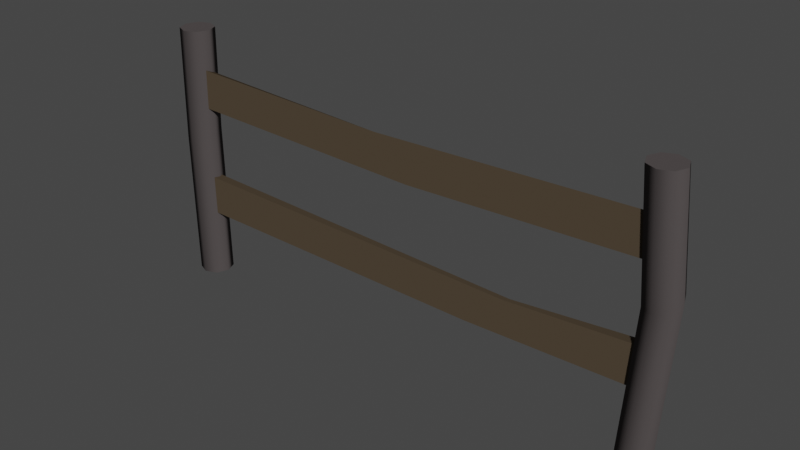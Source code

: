 # Source: fence.blend  (saved by Blender 2.90.8; exported with 4.5.12 LTS)
import bpy
from mathutils import Matrix  # noqa: F401  (used for matrix-valued properties, if any)

bpy.ops.wm.read_factory_settings(use_empty=True)
scene = bpy.context.scene
scene.name = 'Scene'

# ---- collections
col_collection = bpy.data.collections.new('Collection'); scene.collection.children.link(col_collection)

# ---- materials (node trees are filled in below, after node groups)
mat_lambert2sg = bpy.data.materials.new('lambert2SG')
mat_lambert2sg.surface_render_method = 'BLENDED'
mat_lambert2sg.blend_method = 'BLEND'
mat_lambert2sg.use_transparent_shadow = False
mat_lambert2sg.diffuse_color = (0.08, 0.06, 0.04, 1.0)
mat_lambert2sg.roughness = 1.0
mat_lambert2sg.specular_intensity = 0.0
mat_lambert3sg = bpy.data.materials.new('lambert3SG')
mat_lambert3sg.surface_render_method = 'BLENDED'
mat_lambert3sg.blend_method = 'BLEND'
mat_lambert3sg.use_transparent_shadow = False
mat_lambert3sg.diffuse_color = (0.08, 0.07, 0.07, 1.0)
mat_lambert3sg.roughness = 1.0
mat_lambert3sg.specular_intensity = 0.0

# ---- material node trees
mat_lambert2sg.use_nodes = True; mat_lambert2sg.node_tree.nodes.clear()
_N = mat_lambert2sg.node_tree.nodes; _L = mat_lambert2sg.node_tree.links
n0 = _N.new('ShaderNodeBsdfPrincipled'); n0.name = 'Principled BSDF'; n0.location = (10, 300)
n0.distribution = 'GGX'
n0.subsurface_method = 'BURLEY'
n0.inputs[0].default_value = (0.08, 0.06, 0.04, 1.0)
n0.inputs[2].default_value = 1.0
n0.inputs[3].default_value = 1.0
n0.inputs[13].default_value = 0.0
n0.inputs[27].default_value = (0.0, 0.0, 0.0, 1.0)
n0.inputs[28].default_value = 1.0
n1 = _N.new('ShaderNodeOutputMaterial'); n1.name = 'Material Output'; n1.location = (300, 300)
_L.new(n0.outputs[0], n1.inputs[0])
n1.is_active_output = True
mat_lambert3sg.use_nodes = True; mat_lambert3sg.node_tree.nodes.clear()
_N = mat_lambert3sg.node_tree.nodes; _L = mat_lambert3sg.node_tree.links
n0 = _N.new('ShaderNodeBsdfPrincipled'); n0.name = 'Principled BSDF'; n0.location = (10, 300)
n0.distribution = 'GGX'
n0.subsurface_method = 'BURLEY'
n0.inputs[0].default_value = (0.08, 0.07, 0.07, 1.0)
n0.inputs[2].default_value = 1.0
n0.inputs[3].default_value = 1.0
n0.inputs[13].default_value = 0.0
n0.inputs[27].default_value = (0.0, 0.0, 0.0, 1.0)
n0.inputs[28].default_value = 1.0
n1 = _N.new('ShaderNodeOutputMaterial'); n1.name = 'Material Output'; n1.location = (300, 300)
_L.new(n0.outputs[0], n1.inputs[0])
n1.is_active_output = True

# ---- world
world_world = bpy.data.worlds.new('World'); scene.world = world_world
world_world.use_nodes = True; world_world.node_tree.nodes.clear()
_N = world_world.node_tree.nodes; _L = world_world.node_tree.links
n0 = _N.new('ShaderNodeOutputWorld'); n0.name = 'World Output'; n0.location = (300, 300)
n1 = _N.new('ShaderNodeBackground'); n1.name = 'Background'; n1.location = (10, 300)
n1.inputs[0].default_value = (0.05088, 0.05088, 0.05088, 1.0)
_L.new(n1.outputs[0], n0.inputs[0])
n0.is_active_output = True
world_world.color = (0.05088, 0.05088, 0.05088)
world_world.use_sun_shadow = False
world_world.sun_shadow_jitter_overblur = 0.0

# ---- meshes
me_sm_picketfence_02 = bpy.data.meshes.new('SM_PicketFence_02')
me_sm_picketfence_02.from_pydata([(0.9237, 0.6951, 0.02042), (0.9237, 0.8476, 0.02042), (-0.0958, 0.8187, 0.02042), (0.04124, 0.6663, 0.02042), (-0.9427, 0.6951, -0.01643), (-0.9427, 0.8326, -0.01643), (-0.08309, 0.7938, -0.01642), (0.05396, 0.6663, -0.01643), (0.9237, 0.8224, -0.01643), (0.9237, 0.6951, -0.01643), (-0.9427, 0.8476, 0.02042), (-0.9427, 0.6951, 0.02042), (0.9909, -0.007323, -0.04574), (0.9451, -0.007323, -0.06469), (0.9825, 0.5935, -0.06469), (1.028, 0.5923, -0.04574), (0.8994, -0.007323, -0.04574), (0.9368, 0.584, -0.04574), (0.8805, -0.007323, -1e-06), (0.9178, 0.5695, -1e-06), (0.8994, -0.007323, 0.04574), (0.9368, 0.5584, 0.04574), (0.9451, -0.007323, 0.06469), (0.9825, 0.5573, 0.06469), (0.9909, -0.007323, 0.04574), (1.028, 0.5668, 0.04574), (1.01, -0.007323, -1e-06), (1.047, 0.5813, -1e-06), (0.9909, 0.9988, -0.04574), (0.9451, 0.9988, -0.06469), (0.9451, 0.9988, -1e-06), (0.8994, 0.9988, -0.04574), (0.8805, 0.9988, -1e-06), (0.8994, 0.9988, 0.04574), (0.9451, 0.9988, 0.06469), (0.9909, 0.9988, 0.04574), (1.01, 0.9988, -1e-06), (0.9237, 0.2575, 0.02042), (0.9237, 0.4099, 0.02042), (0.447, 0.3797, 0.02042), (0.2945, 0.2426, 0.02042), (-0.9427, 0.2575, -0.01643), (-0.9427, 0.4099, -0.01643), (0.447, 0.367, -0.01642), (0.2945, 0.2299, -0.01643), (0.9237, 0.4099, -0.01643), (0.9237, 0.2575, -0.01643), (-0.9427, 0.4099, 0.02042), (-0.9427, 0.2575, 0.02042), (-0.9282, -0.007323, -0.04574), (-0.974, -0.007323, -0.06469), (-0.9825, 0.5935, -0.06469), (-0.9368, 0.5923, -0.04574), (-1.02, -0.007323, -0.04574), (-1.028, 0.584, -0.04574), (-1.039, -0.007323, -1e-06), (-1.047, 0.5695, -1e-06), (-1.02, -0.007323, 0.04574), (-1.028, 0.5584, 0.04574), (-0.974, -0.007323, 0.06469), (-0.9825, 0.5573, 0.06469), (-0.9282, -0.007323, 0.04574), (-0.9368, 0.5668, 0.04574), (-0.9093, -0.007323, -1e-06), (-0.9178, 0.5813, -1e-06), (-0.9282, 0.9988, -0.04574), (-0.974, 0.9988, -0.06469), (-0.974, 0.9988, -1e-06), (-1.02, 0.9988, -0.04574), (-1.039, 0.9988, -1e-06), (-1.02, 0.9988, 0.04574), (-0.974, 0.9988, 0.06469), (-0.9282, 0.9988, 0.04574), (-0.9093, 0.9988, -1e-06)], [], [(0, 1, 2, 3), (4, 5, 6, 7), (1, 8, 6, 2), (9, 0, 3, 7), (3, 2, 10, 11), (7, 6, 8, 9), (2, 6, 5, 10), (7, 3, 11, 4), (12, 13, 14, 15), (13, 16, 17, 14), (16, 18, 19, 17), (18, 20, 21, 19), (20, 22, 23, 21), (22, 24, 25, 23), (24, 26, 27, 25), (26, 12, 15, 27), (28, 29, 30), (29, 31, 30), (31, 32, 30), (32, 33, 30), (33, 34, 30), (34, 35, 30), (35, 36, 30), (36, 28, 30), (15, 14, 29, 28), (14, 17, 31, 29), (17, 19, 32, 31), (19, 21, 33, 32), (21, 23, 34, 33), (23, 25, 35, 34), (25, 27, 36, 35), (27, 15, 28, 36), (37, 38, 39, 40), (41, 42, 43, 44), (38, 45, 43, 39), (46, 37, 40, 44), (40, 39, 47, 48), (44, 43, 45, 46), (39, 43, 42, 47), (44, 40, 48, 41), (49, 50, 51, 52), (50, 53, 54, 51), (53, 55, 56, 54), (55, 57, 58, 56), (57, 59, 60, 58), (59, 61, 62, 60), (61, 63, 64, 62), (63, 49, 52, 64), (65, 66, 67), (66, 68, 67), (68, 69, 67), (69, 70, 67), (70, 71, 67), (71, 72, 67), (72, 73, 67), (73, 65, 67), (52, 51, 66, 65), (51, 54, 68, 66), (54, 56, 69, 68), (56, 58, 70, 69), (58, 60, 71, 70), (60, 62, 72, 71), (62, 64, 73, 72), (64, 52, 65, 73)])
me_sm_picketfence_02.polygons.foreach_set('use_smooth', [True] * 64)
me_sm_picketfence_02.polygons.foreach_set('material_index', [0, 0, 0, 0, 0, 0, 0, 0, 1, 1, 1, 1, 1, 1, 1, 1, 1, 1, 1, 1, 1, 1, 1, 1, 1, 1, 1, 1, 1, 1, 1, 1, 0, 0, 0, 0, 0, 0, 0, 0, 1, 1, 1, 1, 1, 1, 1, 1, 1, 1, 1, 1, 1, 1, 1, 1, 1, 1, 1, 1, 1, 1, 1, 1])
_k = set([(0, 3), (1, 2), (2, 10), (3, 11), (4, 7), (5, 6), (6, 8), (7, 9), (28, 29), (28, 36), (29, 31), (31, 32), (32, 33), (33, 34), (34, 35), (35, 36), (37, 40), (38, 39), (39, 47), (40, 48), (41, 44), (42, 43), (43, 45), (44, 46), (65, 66), (65, 73), (66, 68), (68, 69), (69, 70), (70, 71), (71, 72), (72, 73)])
me_sm_picketfence_02.attributes.new('sharp_edge', 'BOOLEAN', 'EDGE').data.foreach_set('value', [ (min(e.vertices), max(e.vertices)) in _k for e in me_sm_picketfence_02.edges])
_uv = me_sm_picketfence_02.uv_layers.new(name='UVMap')
_uv.uv.foreach_set('vector', [0.1099, 1.0, 0.02779, 1.0, 0.02734, 0.4566, 0.1091, 0.5303, 0.1297, 0.000237, 0.2039, 0.000237, 0.2029, 0.4603, 0.1289, 0.5303, 0.02779, 1.0, 0.006519, 1.0, 0.0075, 0.4566, 0.02734, 0.4566, 0.1297, 1.0, 0.1099, 1.0, 0.1091, 0.5303, 0.1289, 0.5303, 0.1091, 0.5303, 0.02734, 0.4566, 0.02779, 0.000237, 0.1099, 0.000237, 0.1289, 0.5303, 0.2029, 0.4603, 0.2039, 1.0, 0.1297, 1.0, 0.02734, 0.4566, 0.0075, 0.4566, 0.006519, 0.000237, 0.02779, 0.000237, 0.1289, 0.5303, 0.1091, 0.5303, 0.1099, 0.000237, 0.1297, 0.000237, 0.6203, 0.002215, 0.647, 0.002215, 0.647, 0.3168, 0.6203, 0.3168, 0.647, 0.002215, 0.6736, 0.002215, 0.6736, 0.3168, 0.647, 0.3168, 0.4603, 0.002215, 0.4869, 0.002215, 0.4869, 0.3168, 0.4603, 0.3168, 0.4869, 0.002215, 0.5135, 0.002215, 0.5135, 0.3168, 0.4869, 0.3168, 0.5135, 0.002215, 0.5401, 0.002215, 0.5401, 0.3168, 0.5135, 0.3168, 0.5401, 0.002215, 0.5668, 0.002215, 0.5668, 0.3168, 0.5401, 0.3168, 0.5668, 0.002215, 0.5935, 0.002215, 0.5935, 0.3168, 0.5668, 0.3168, 0.5935, 0.002215, 0.6203, 0.002215, 0.6203, 0.3168, 0.5935, 0.3168, 0.9701, 0.06095, 0.9454, 0.07116, 0.9454, 0.0363, 0.9454, 0.07116, 0.9208, 0.06095, 0.9454, 0.0363, 0.9208, 0.06095, 0.9106, 0.0363, 0.9454, 0.0363, 0.9106, 0.0363, 0.9208, 0.01166, 0.9454, 0.0363, 0.9208, 0.01166, 0.9454, 0.001452, 0.9454, 0.0363, 0.9454, 0.001452, 0.9701, 0.01166, 0.9454, 0.0363, 0.9701, 0.01166, 0.9803, 0.0363, 0.9454, 0.0363, 0.9803, 0.0363, 0.9701, 0.06095, 0.9454, 0.0363, 0.6203, 0.3168, 0.647, 0.3168, 0.647, 0.5454, 0.6203, 0.5454, 0.647, 0.3168, 0.6736, 0.3168, 0.6736, 0.5454, 0.647, 0.5454, 0.4603, 0.3168, 0.4869, 0.3168, 0.4869, 0.5454, 0.4603, 0.5454, 0.4869, 0.3168, 0.5135, 0.3168, 0.5135, 0.5454, 0.4869, 0.5454, 0.5135, 0.3168, 0.5401, 0.3168, 0.5401, 0.5454, 0.5135, 0.5454, 0.5401, 0.3168, 0.5668, 0.3168, 0.5668, 0.5454, 0.5401, 0.5454, 0.5668, 0.3168, 0.5935, 0.3168, 0.5935, 0.5454, 0.5668, 0.5454, 0.5935, 0.3168, 0.6203, 0.3168, 0.6203, 0.5454, 0.5935, 0.5454, 0.3311, 0.9976, 0.2492, 0.9976, 0.2496, 0.7397, 0.3319, 0.6597, 0.3509, 0.000224, 0.4249, 0.000224, 0.4259, 0.7417, 0.3517, 0.6597, 0.2492, 0.9976, 0.228, 0.9976, 0.227, 0.7397, 0.2496, 0.7397, 0.3509, 0.9976, 0.3311, 0.9976, 0.3319, 0.6597, 0.3517, 0.6597, 0.3319, 0.6597, 0.2496, 0.7397, 0.2492, 0.000224, 0.3311, 0.000224, 0.3517, 0.6597, 0.4259, 0.7417, 0.4249, 0.9976, 0.3509, 0.9976, 0.2496, 0.7397, 0.227, 0.7397, 0.228, 0.000224, 0.2492, 0.000224, 0.3517, 0.6597, 0.3319, 0.6597, 0.3311, 0.000224, 0.3509, 0.000224, 0.8454, 0.00163, 0.8721, 0.00163, 0.8721, 0.3157, 0.8454, 0.3157, 0.8721, 0.00163, 0.8988, 0.00163, 0.8988, 0.3157, 0.8721, 0.3157, 0.6854, 0.00163, 0.7121, 0.00163, 0.7121, 0.3157, 0.6854, 0.3157, 0.7121, 0.00163, 0.7388, 0.00163, 0.7388, 0.3157, 0.7121, 0.3157, 0.7388, 0.00163, 0.7655, 0.00163, 0.7655, 0.3157, 0.7388, 0.3157, 0.7655, 0.00163, 0.7921, 0.00163, 0.7921, 0.3157, 0.7655, 0.3157, 0.7921, 0.00163, 0.8187, 0.00163, 0.8187, 0.3157, 0.7921, 0.3157, 0.8187, 0.00163, 0.8454, 0.00163, 0.8454, 0.3157, 0.8187, 0.3157, 0.9689, 0.1408, 0.9443, 0.151, 0.9443, 0.1162, 0.9443, 0.151, 0.9196, 0.1408, 0.9443, 0.1162, 0.9196, 0.1408, 0.9094, 0.1162, 0.9443, 0.1162, 0.9094, 0.1162, 0.9196, 0.09154, 0.9443, 0.1162, 0.9196, 0.09154, 0.9443, 0.08133, 0.9443, 0.1162, 0.9443, 0.08133, 0.9689, 0.09154, 0.9443, 0.1162, 0.9689, 0.09154, 0.9791, 0.1162, 0.9443, 0.1162, 0.9791, 0.1162, 0.9689, 0.1408, 0.9443, 0.1162, 0.8454, 0.3157, 0.8721, 0.3157, 0.8721, 0.5439, 0.8454, 0.5439, 0.8721, 0.3157, 0.8988, 0.3157, 0.8988, 0.5439, 0.8721, 0.5439, 0.6854, 0.3157, 0.7121, 0.3157, 0.7121, 0.5439, 0.6854, 0.5439, 0.7121, 0.3157, 0.7388, 0.3157, 0.7388, 0.5439, 0.7121, 0.5439, 0.7388, 0.3157, 0.7655, 0.3157, 0.7655, 0.5439, 0.7388, 0.5439, 0.7655, 0.3157, 0.7921, 0.3157, 0.7921, 0.5439, 0.7655, 0.5439, 0.7921, 0.3157, 0.8187, 0.3157, 0.8187, 0.5439, 0.7921, 0.5439, 0.8187, 0.3157, 0.8454, 0.3157, 0.8454, 0.5439, 0.8187, 0.5439])
me_sm_picketfence_02.materials.append(mat_lambert2sg)
me_sm_picketfence_02.materials.append(mat_lambert3sg)
me_sm_picketfence_02.use_remesh_fix_poles = True
me_sm_picketfence_02.use_remesh_preserve_attributes = False
me_sm_picketfence_02.use_mirror_vertex_groups = False
me_sm_picketfence_02.update()
me_sm_picketfence_02.normals_split_custom_set([tuple(v) for v in zip(*[iter([0.0, 0.0, 1.0, 0.0, 0.0, 1.0, 1.234e-09, 0.0, 1.0, 4.447e-10, 0.0, 1.0, 1.378e-06, 8.262e-06, -1.0, 1.378e-06, 8.262e-06, -1.0, 7.336e-07, 7.995e-06, -1.0, -6.609e-07, 7.417e-06, -1.0, -0.02341, 0.8252, -0.5644, -0.02341, 0.8252, -0.5644, -0.002836, 0.8465, -0.5323, 0.00752, 0.8566, -0.5158, 0.03295, -0.9994, 0.005686, 0.03295, -0.9994, 0.005686, -0.006393, -1.0, -0.001103, 0.006651, -1.0, 0.001147, 4.447e-10, 0.0, 1.0, 1.234e-09, 0.0, 1.0, 1.692e-09, 0.0, 1.0, 1.692e-09, 0.0, 1.0, -6.609e-07, 7.417e-06, -1.0, 7.336e-07, 7.995e-06, -1.0, -1.284e-06, 7.158e-06, -1.0, -1.284e-06, 7.158e-06, -1.0, 0.00752, 0.8566, -0.5158, -0.002836, 0.8465, -0.5323, 0.03494, 0.8815, -0.4709, 0.03494, 0.8815, -0.4709, 0.006651, -1.0, 0.001147, -0.006393, -1.0, -0.001103, -0.02915, -0.9996, -0.005032, -0.02915, -0.9996, -0.005032, 0.3823, -0.02381, -0.9237, 0.3823, -0.0238, -0.9237, 0.3827, 0.0006135, -0.9239, 0.3827, -0.0006997, -0.9239, 0.3823, -0.0238, -0.9237, -0.3847, 0.02412, -0.9227, -0.3829, 0.002993, -0.9238, 0.3827, 0.0006135, -0.9239, -0.3847, 0.02412, -0.9227, -0.9255, 0.05919, -0.374, -0.9245, 0.0117, -0.3811, -0.3829, 0.002993, -0.9238, -0.9255, 0.05919, -0.374, -0.9196, 0.06013, 0.3882, -0.9234, 0.009759, 0.3836, -0.9245, 0.0117, -0.3811, -0.9196, 0.06013, 0.3882, -0.3823, 0.02523, 0.9237, -0.3827, 0.0005857, 0.9239, -0.9234, 0.009759, 0.3836, -0.3823, 0.02523, 0.9237, 0.3848, -0.02525, 0.9227, 0.3824, 0.003408, 0.924, -0.3827, 0.0005857, 0.9239, 0.3848, -0.02525, 0.9227, 0.9255, -0.05948, 0.374, 0.9231, 0.0128, 0.3844, 0.3824, 0.003408, 0.924, 0.9255, -0.05948, 0.374, 0.3823, -0.02381, -0.9237, 0.3827, -0.0006997, -0.9239, 0.9231, 0.0128, 0.3844, 0.0, 1.0, 1.259e-06, 0.0, 1.0, 0.0, 0.0, 1.0, 3.148e-07, 0.0, 1.0, 0.0, 0.0, 1.0, 0.0, 0.0, 1.0, 3.148e-07, 0.0, 1.0, 0.0, 0.0, 1.0, 0.0, 0.0, 1.0, 3.148e-07, 0.0, 1.0, 0.0, 0.0, 1.0, 0.0, 0.0, 1.0, 3.148e-07, 0.0, 1.0, 0.0, 0.0, 1.0, 0.0, 0.0, 1.0, 3.148e-07, 0.0, 1.0, 0.0, 0.0, 1.0, 0.0, 0.0, 1.0, 3.148e-07, 0.0, 1.0, 0.0, 0.0, 1.0, 1.259e-06, 0.0, 1.0, 3.148e-07, 0.0, 1.0, 1.259e-06, 0.0, 1.0, 1.259e-06, 0.0, 1.0, 3.148e-07, 0.3827, -0.0006997, -0.9239, 0.3827, 0.0006135, -0.9239, 0.3828, 0.03525, -0.9232, 0.3828, 0.03525, -0.9232, 0.3827, 0.0006135, -0.9239, -0.3829, 0.002993, -0.9238, -0.3794, -0.03458, -0.9246, 0.3828, 0.03525, -0.9232, -0.3829, 0.002993, -0.9238, -0.9245, 0.0117, -0.3811, -0.9162, -0.08114, -0.3924, -0.3794, -0.03458, -0.9246, -0.9245, 0.0117, -0.3811, -0.9234, 0.009759, 0.3836, -0.9243, -0.07941, 0.3733, -0.9162, -0.08114, -0.3924, -0.9234, 0.009759, 0.3836, -0.3827, 0.0005857, 0.9239, -0.3829, -0.03244, 0.9232, -0.9243, -0.07941, 0.3733, -0.3827, 0.0005857, 0.9239, 0.3824, 0.003408, 0.924, 0.3796, 0.03246, 0.9246, -0.3829, -0.03244, 0.9232, 0.3824, 0.003408, 0.924, 0.9231, 0.0128, 0.3844, 0.9163, 0.08059, 0.3923, 0.3796, 0.03246, 0.9246, 0.9231, 0.0128, 0.3844, 0.3827, -0.0006997, -0.9239, 0.3828, 0.03525, -0.9232, 0.9163, 0.08059, 0.3923, 2.973e-09, 0.0, 1.0, 2.973e-09, 0.0, 1.0, 1.995e-09, 0.0, 1.0, -2.583e-10, 0.0, 1.0, 9.334e-07, 6.419e-06, -1.0, 9.334e-07, 6.419e-06, -1.0, -1.564e-06, 7.734e-06, -1.0, 2.035e-07, 6.803e-06, -1.0, -0.07541, 0.9826, -0.1695, -0.07541, 0.9826, -0.1695, 0.000249, 0.9854, -0.17, -0.0001884, 0.9855, -0.1698, 0.03317, -0.9849, 0.1699, 0.03317, -0.9849, 0.1699, 1.737e-05, -0.9854, 0.17, -4.368e-05, -0.9854, 0.17, -2.583e-10, 0.0, 1.0, 1.995e-09, 0.0, 1.0, -1.214e-09, 0.0, 1.0, -1.214e-09, 0.0, 1.0, 2.035e-07, 6.803e-06, -1.0, -1.564e-06, 7.734e-06, -1.0, -2.327e-06, 8.136e-06, -1.0, -2.327e-06, 8.136e-06, -1.0, -0.0001884, 0.9855, -0.1698, 0.000249, 0.9854, -0.17, 0.02593, 0.9851, -0.17, 0.02593, 0.9851, -0.17, -4.368e-05, -0.9854, 0.17, 1.737e-05, -0.9854, 0.17, -0.01687, -0.9853, 0.17, -0.01687, -0.9853, 0.17, 0.3827, 0.005433, -0.9239, 0.3827, 0.005335, -0.9238, 0.3826, -4.987e-05, -0.9239, 0.3826, 0.0001158, -0.9239, 0.3827, 0.005335, -0.9238, -0.3822, -0.005488, -0.9241, -0.3826, -0.000794, -0.9239, 0.3826, -4.987e-05, -0.9239, -0.3822, -0.005488, -0.9241, -0.923, -0.0135, -0.3845, -0.9237, -0.002821, -0.383, -0.3826, -0.000794, -0.9239, -0.923, -0.0135, -0.3845, -0.9244, -0.01383, 0.3812, -0.924, -0.002162, 0.3824, -0.9237, -0.002821, -0.383, -0.9244, -0.01383, 0.3812, -0.3827, -0.005935, 0.9238, -0.3827, -6.628e-05, 0.9239, -0.924, -0.002162, 0.3824, -0.3827, -0.005935, 0.9238, 0.3822, 0.00573, 0.9241, 0.3828, -0.0008291, 0.9238, -0.3827, -6.628e-05, 0.9239, 0.3822, 0.00573, 0.9241, 0.923, 0.01356, 0.3845, 0.924, -0.002927, 0.3823, 0.3828, -0.0008291, 0.9238, 0.923, 0.01356, 0.3845, 0.3827, 0.005433, -0.9239, 0.3826, 0.0001158, -0.9239, 0.924, -0.002927, 0.3823, 0.0, 1.0, 0.0, 0.0, 1.0, 0.0, 0.0, 1.0, 1.107e-11, 0.0, 1.0, 0.0, 0.0, 1.0, 2.518e-06, 0.0, 1.0, 1.107e-11, 0.0, 1.0, 2.518e-06, 0.0, 1.0, 8.087e-11, 0.0, 1.0, 1.107e-11, 0.0, 1.0, 8.087e-11, 0.0, 1.0, -2.518e-06, 0.0, 1.0, 1.107e-11, 0.0, 1.0, -2.518e-06, 0.0, 1.0, 0.0, 0.0, 1.0, 1.107e-11, 0.0, 1.0, 0.0, 0.0, 1.0, 0.0, 0.0, 1.0, 1.107e-11, 0.0, 1.0, 0.0, 0.0, 1.0, 0.0, 0.0, 1.0, 1.107e-11, 0.0, 1.0, 0.0, 0.0, 1.0, 0.0, 0.0, 1.0, 1.107e-11, 0.3826, 0.0001158, -0.9239, 0.3826, -4.987e-05, -0.9239, 0.3825, -0.00806, -0.9239, 0.3825, -0.008074, -0.9239, 0.3826, -4.987e-05, -0.9239, -0.3826, -0.000794, -0.9239, -0.3834, 0.007984, -0.9236, 0.3825, -0.00806, -0.9239, -0.3826, -0.000794, -0.9239, -0.9237, -0.002821, -0.383, -0.9247, 0.02162, -0.3801, -0.3834, 0.007984, -0.9236, -0.9237, -0.002821, -0.383, -0.924, -0.002162, 0.3824, -0.923, 0.01495, 0.3845, -0.9247, 0.02162, -0.3801, -0.924, -0.002162, 0.3824, -0.3827, -6.628e-05, 0.9239, -0.3826, 0.007427, 0.9239, -0.923, 0.01495, 0.3845, -0.3827, -6.628e-05, 0.9239, 0.3828, -0.0008291, 0.9238, 0.3833, -0.007501, 0.9236, -0.3826, 0.007427, 0.9239, 0.3828, -0.0008291, 0.9238, 0.924, -0.002927, 0.3823, 0.9247, -0.02214, 0.3801, 0.3833, -0.007501, 0.9236, 0.924, -0.002927, 0.3823, 0.3826, 0.0001158, -0.9239, 0.3825, -0.008074, -0.9239, 0.9247, -0.02214, 0.3801])] * 3)])

# ---- objects
ob_sm_picketfence_02 = bpy.data.objects.new('SM_PicketFence_02', me_sm_picketfence_02)

# ---- transforms, parenting, visibility, modifiers, constraints
ob_sm_picketfence_02.location = (0.0, 0.0, 0.0)
ob_sm_picketfence_02.rotation_euler = (1.571, -0.0, 0.0)
ob_sm_picketfence_02.lineart.crease_threshold = 0.0

# ---- collection membership
col_collection.objects.link(ob_sm_picketfence_02)

# ---- scene / render settings (as saved in the file)
scene.frame_start = 1; scene.frame_end = 250; scene.frame_set(1)
scene.render.engine = 'BLENDER_EEVEE_NEXT'
scene.cycles.use_denoising = False
scene.cycles.samples = 128
scene.cycles.sampling_pattern = 'TABULATED_SOBOL'
scene.cycles.use_adaptive_sampling = False
scene.cycles.use_light_tree = False
scene.view_settings.view_transform = 'Filmic'
bpy.context.view_layer.update()

# ---- added for rendering (the .blend has no active camera and no usable light): camera, sun
cam_auto = bpy.data.cameras.new('AutoCamera')
cam_auto.lens = 50.0
cam_auto.sensor_width = 36.0
cam_auto.clip_end = 1000.0
ob_auto_camera = bpy.data.objects.new('AutoCamera', cam_auto)
scene.collection.objects.link(ob_auto_camera)
ob_auto_camera.location = (2.1531, -2.58371, 2.21821)
ob_auto_camera.rotation_euler = (1.09748, -7.21219e-08, 0.694738)
scene.camera = ob_auto_camera
light_auto_sun = bpy.data.lights.new('AutoSun', 'SUN')
light_auto_sun.energy = 3.0
light_auto_sun.angle = 0.0523599
ob_auto_sun = bpy.data.objects.new('AutoSun', light_auto_sun)
scene.collection.objects.link(ob_auto_sun)
ob_auto_sun.rotation_euler = (0.872665, 0.174533, 0.523599)
bpy.context.view_layer.update()
